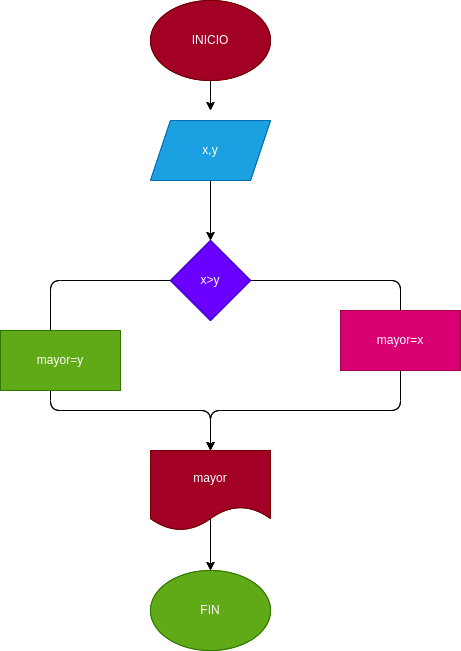

The diagram above was exported from draw.io. Its source (the exported page's mxGraphModel, read from the mxfile embedded in the PNG):
<mxGraphModel dx="88" dy="411" grid="1" gridSize="10" guides="1" tooltips="1" connect="1" arrows="1" fold="1" page="1" pageScale="1" pageWidth="827" pageHeight="1169" math="0" shadow="0">
  <root>
    <mxCell id="0" />
    <mxCell id="1" parent="0" />
    <mxCell id="5" style="edgeStyle=none;html=1;" edge="1" parent="1" source="2">
      <mxGeometry relative="1" as="geometry">
        <mxPoint x="320" y="180" as="targetPoint" />
      </mxGeometry>
    </mxCell>
    <mxCell id="2" value="INICIO" style="ellipse;whiteSpace=wrap;html=1;fillColor=#a20025;fontColor=#ffffff;strokeColor=#6F0000;" vertex="1" parent="1">
      <mxGeometry x="260" y="70" width="120" height="80" as="geometry" />
    </mxCell>
    <mxCell id="6" style="edgeStyle=none;html=1;" edge="1" parent="1" source="3" target="4">
      <mxGeometry relative="1" as="geometry" />
    </mxCell>
    <mxCell id="3" value="x,y" style="shape=parallelogram;perimeter=parallelogramPerimeter;whiteSpace=wrap;html=1;fixedSize=1;fillColor=#1ba1e2;fontColor=#ffffff;strokeColor=#006EAF;" vertex="1" parent="1">
      <mxGeometry x="260" y="190" width="120" height="60" as="geometry" />
    </mxCell>
    <mxCell id="7" style="edgeStyle=none;html=1;" edge="1" parent="1" source="4">
      <mxGeometry relative="1" as="geometry">
        <mxPoint x="320" y="520" as="targetPoint" />
        <Array as="points">
          <mxPoint x="510" y="350" />
          <mxPoint x="510" y="480" />
          <mxPoint x="320" y="480" />
        </Array>
      </mxGeometry>
    </mxCell>
    <mxCell id="8" style="edgeStyle=none;html=1;" edge="1" parent="1" source="4">
      <mxGeometry relative="1" as="geometry">
        <mxPoint x="320" y="520" as="targetPoint" />
        <Array as="points">
          <mxPoint x="160" y="350" />
          <mxPoint x="160" y="480" />
          <mxPoint x="320" y="480" />
        </Array>
      </mxGeometry>
    </mxCell>
    <mxCell id="4" value="x&amp;gt;y" style="rhombus;whiteSpace=wrap;html=1;fillColor=#6a00ff;fontColor=#ffffff;strokeColor=#3700CC;" vertex="1" parent="1">
      <mxGeometry x="280" y="310" width="80" height="80" as="geometry" />
    </mxCell>
    <mxCell id="12" style="edgeStyle=none;html=1;" edge="1" parent="1" target="13">
      <mxGeometry relative="1" as="geometry">
        <mxPoint x="320" y="650" as="targetPoint" />
        <mxPoint x="320" y="580" as="sourcePoint" />
      </mxGeometry>
    </mxCell>
    <mxCell id="10" value="mayor=x" style="rounded=0;whiteSpace=wrap;html=1;fillColor=#d80073;fontColor=#ffffff;strokeColor=#A50040;" vertex="1" parent="1">
      <mxGeometry x="450" y="380" width="120" height="60" as="geometry" />
    </mxCell>
    <mxCell id="11" value="mayor=y" style="rounded=0;whiteSpace=wrap;html=1;fillColor=#60a917;fontColor=#ffffff;strokeColor=#2D7600;" vertex="1" parent="1">
      <mxGeometry x="110" y="400" width="120" height="60" as="geometry" />
    </mxCell>
    <mxCell id="13" value="FIN" style="ellipse;whiteSpace=wrap;html=1;fillColor=#60a917;fontColor=#ffffff;strokeColor=#2D7600;" vertex="1" parent="1">
      <mxGeometry x="260" y="640" width="120" height="80" as="geometry" />
    </mxCell>
    <mxCell id="14" value="mayor" style="shape=document;whiteSpace=wrap;html=1;boundedLbl=1;fillColor=#a20025;fontColor=#ffffff;strokeColor=#6F0000;" vertex="1" parent="1">
      <mxGeometry x="260" y="520" width="120" height="80" as="geometry" />
    </mxCell>
    <mxCell id="15" style="edgeStyle=none;html=1;" edge="1" parent="1" source="16">
      <mxGeometry relative="1" as="geometry">
        <mxPoint x="320" y="180" as="targetPoint" />
      </mxGeometry>
    </mxCell>
    <mxCell id="16" value="INICIO" style="ellipse;whiteSpace=wrap;html=1;fillColor=#a20025;fontColor=#ffffff;strokeColor=#6F0000;" vertex="1" parent="1">
      <mxGeometry x="260" y="70" width="120" height="80" as="geometry" />
    </mxCell>
    <mxCell id="17" style="edgeStyle=none;html=1;" edge="1" parent="1" source="18" target="21">
      <mxGeometry relative="1" as="geometry" />
    </mxCell>
    <mxCell id="18" value="x,y" style="shape=parallelogram;perimeter=parallelogramPerimeter;whiteSpace=wrap;html=1;fixedSize=1;fillColor=#1ba1e2;fontColor=#ffffff;strokeColor=#006EAF;" vertex="1" parent="1">
      <mxGeometry x="260" y="190" width="120" height="60" as="geometry" />
    </mxCell>
    <mxCell id="19" style="edgeStyle=none;html=1;" edge="1" parent="1" source="21">
      <mxGeometry relative="1" as="geometry">
        <mxPoint x="320" y="520" as="targetPoint" />
        <Array as="points">
          <mxPoint x="510" y="350" />
          <mxPoint x="510" y="480" />
          <mxPoint x="320" y="480" />
        </Array>
      </mxGeometry>
    </mxCell>
    <mxCell id="20" style="edgeStyle=none;html=1;" edge="1" parent="1" source="21">
      <mxGeometry relative="1" as="geometry">
        <mxPoint x="320" y="520" as="targetPoint" />
        <Array as="points">
          <mxPoint x="160" y="350" />
          <mxPoint x="160" y="480" />
          <mxPoint x="320" y="480" />
        </Array>
      </mxGeometry>
    </mxCell>
    <mxCell id="21" value="x&amp;gt;y" style="rhombus;whiteSpace=wrap;html=1;fillColor=#6a00ff;fontColor=#ffffff;strokeColor=#3700CC;" vertex="1" parent="1">
      <mxGeometry x="280" y="310" width="80" height="80" as="geometry" />
    </mxCell>
    <mxCell id="22" style="edgeStyle=none;html=1;" edge="1" parent="1" target="25">
      <mxGeometry relative="1" as="geometry">
        <mxPoint x="320" y="650" as="targetPoint" />
        <mxPoint x="320" y="580" as="sourcePoint" />
      </mxGeometry>
    </mxCell>
    <mxCell id="23" value="mayor=x" style="rounded=0;whiteSpace=wrap;html=1;fillColor=#d80073;fontColor=#ffffff;strokeColor=#A50040;" vertex="1" parent="1">
      <mxGeometry x="450" y="380" width="120" height="60" as="geometry" />
    </mxCell>
    <mxCell id="24" value="mayor=y" style="rounded=0;whiteSpace=wrap;html=1;fillColor=#60a917;fontColor=#ffffff;strokeColor=#2D7600;" vertex="1" parent="1">
      <mxGeometry x="110" y="400" width="120" height="60" as="geometry" />
    </mxCell>
    <mxCell id="25" value="FIN" style="ellipse;whiteSpace=wrap;html=1;fillColor=#60a917;fontColor=#ffffff;strokeColor=#2D7600;" vertex="1" parent="1">
      <mxGeometry x="260" y="640" width="120" height="80" as="geometry" />
    </mxCell>
    <mxCell id="26" value="mayor" style="shape=document;whiteSpace=wrap;html=1;boundedLbl=1;fillColor=#a20025;fontColor=#ffffff;strokeColor=#6F0000;" vertex="1" parent="1">
      <mxGeometry x="260" y="520" width="120" height="80" as="geometry" />
    </mxCell>
  </root>
</mxGraphModel>